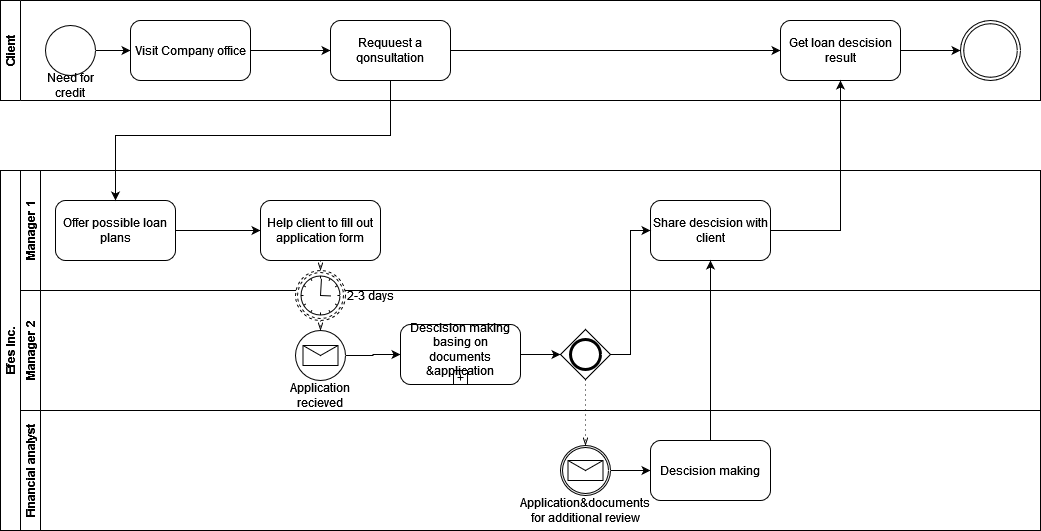

The diagram above was exported from draw.io. Its source (the exported page's mxGraphModel, read from the mxfile embedded in the PNG):
<mxGraphModel dx="2531" dy="1453" grid="0" gridSize="10" guides="1" tooltips="1" connect="1" arrows="1" fold="1" page="0" pageScale="1" pageWidth="850" pageHeight="1100" background="#ffffff" math="0" shadow="0">
  <root>
    <mxCell id="0" />
    <mxCell id="1" parent="0" />
    <mxCell id="O3Ki5WUJp6CZSnyUlpw8-7" value="Efes Inc." style="swimlane;html=1;childLayout=stackLayout;resizeParent=1;resizeParentMax=0;horizontal=0;startSize=20;horizontalStack=0;whiteSpace=wrap;" vertex="1" parent="1">
      <mxGeometry x="-1000" y="-250" width="1040" height="360" as="geometry" />
    </mxCell>
    <mxCell id="O3Ki5WUJp6CZSnyUlpw8-8" value="Manager 1" style="swimlane;html=1;startSize=20;horizontal=0;" vertex="1" parent="O3Ki5WUJp6CZSnyUlpw8-7">
      <mxGeometry x="20" width="1020" height="120" as="geometry" />
    </mxCell>
    <mxCell id="O3Ki5WUJp6CZSnyUlpw8-40" style="edgeStyle=orthogonalEdgeStyle;rounded=0;orthogonalLoop=1;jettySize=auto;html=1;" edge="1" parent="O3Ki5WUJp6CZSnyUlpw8-8" source="O3Ki5WUJp6CZSnyUlpw8-27" target="O3Ki5WUJp6CZSnyUlpw8-29">
      <mxGeometry relative="1" as="geometry" />
    </mxCell>
    <mxCell id="O3Ki5WUJp6CZSnyUlpw8-27" value="Offer possible loan plans" style="rounded=1;whiteSpace=wrap;html=1;container=1;collapsible=0;absoluteArcSize=1;arcSize=20;childLayout=stackLayout;horizontal=1;horizontalStack=0;resizeParent=1;resizeParentMax=0;resizeLast=0;" vertex="1" parent="O3Ki5WUJp6CZSnyUlpw8-8">
      <mxGeometry x="35" y="30" width="120" height="60" as="geometry" />
    </mxCell>
    <mxCell id="O3Ki5WUJp6CZSnyUlpw8-29" value="Help client to fill out application form" style="rounded=1;whiteSpace=wrap;html=1;container=1;collapsible=0;absoluteArcSize=1;arcSize=20;childLayout=stackLayout;horizontal=1;horizontalStack=0;resizeParent=1;resizeParentMax=0;resizeLast=0;" vertex="1" parent="O3Ki5WUJp6CZSnyUlpw8-8">
      <mxGeometry x="240" y="30" width="120" height="60" as="geometry" />
    </mxCell>
    <mxCell id="O3Ki5WUJp6CZSnyUlpw8-56" value="Share descision with client" style="points=[[0.25,0,0],[0.5,0,0],[0.75,0,0],[1,0.25,0],[1,0.5,0],[1,0.75,0],[0.75,1,0],[0.5,1,0],[0.25,1,0],[0,0.75,0],[0,0.5,0],[0,0.25,0]];shape=mxgraph.bpmn.task;whiteSpace=wrap;rectStyle=rounded;size=10;html=1;container=1;expand=0;collapsible=0;taskMarker=abstract;" vertex="1" parent="O3Ki5WUJp6CZSnyUlpw8-8">
      <mxGeometry x="630" y="30" width="120" height="60" as="geometry" />
    </mxCell>
    <mxCell id="O3Ki5WUJp6CZSnyUlpw8-9" value="Manager 2" style="swimlane;html=1;startSize=20;horizontal=0;" vertex="1" parent="O3Ki5WUJp6CZSnyUlpw8-7">
      <mxGeometry x="20" y="120" width="1020" height="120" as="geometry" />
    </mxCell>
    <mxCell id="O3Ki5WUJp6CZSnyUlpw8-47" style="edgeStyle=orthogonalEdgeStyle;rounded=0;orthogonalLoop=1;jettySize=auto;html=1;" edge="1" parent="O3Ki5WUJp6CZSnyUlpw8-9" source="O3Ki5WUJp6CZSnyUlpw8-22" target="O3Ki5WUJp6CZSnyUlpw8-46">
      <mxGeometry relative="1" as="geometry" />
    </mxCell>
    <mxCell id="O3Ki5WUJp6CZSnyUlpw8-22" value="" style="points=[[0.145,0.145,0],[0.5,0,0],[0.855,0.145,0],[1,0.5,0],[0.855,0.855,0],[0.5,1,0],[0.145,0.855,0],[0,0.5,0]];shape=mxgraph.bpmn.event;html=1;verticalLabelPosition=bottom;labelBackgroundColor=#ffffff;verticalAlign=top;align=center;perimeter=ellipsePerimeter;outlineConnect=0;aspect=fixed;outline=standard;symbol=message;" vertex="1" parent="O3Ki5WUJp6CZSnyUlpw8-9">
      <mxGeometry x="275" y="40" width="50" height="50" as="geometry" />
    </mxCell>
    <mxCell id="O3Ki5WUJp6CZSnyUlpw8-23" value="Application recieved" style="text;html=1;align=center;verticalAlign=middle;whiteSpace=wrap;rounded=0;" vertex="1" parent="O3Ki5WUJp6CZSnyUlpw8-9">
      <mxGeometry x="270" y="90" width="60" height="30" as="geometry" />
    </mxCell>
    <mxCell id="O3Ki5WUJp6CZSnyUlpw8-43" value="" style="edgeStyle=elbowEdgeStyle;fontSize=12;html=1;endFill=0;startFill=0;endSize=6;startSize=6;dashed=1;dashPattern=1 4;endArrow=openThin;startArrow=none;rounded=0;exitX=0.5;exitY=1;exitDx=0;exitDy=0;exitPerimeter=0;" edge="1" parent="O3Ki5WUJp6CZSnyUlpw8-9" target="O3Ki5WUJp6CZSnyUlpw8-22">
      <mxGeometry width="160" relative="1" as="geometry">
        <mxPoint x="300" y="30" as="sourcePoint" />
        <mxPoint x="470" y="-40" as="targetPoint" />
      </mxGeometry>
    </mxCell>
    <mxCell id="O3Ki5WUJp6CZSnyUlpw8-46" value="Descision making basing on documents &amp;amp;application" style="points=[[0.25,0,0],[0.5,0,0],[0.75,0,0],[1,0.25,0],[1,0.5,0],[1,0.75,0],[0.75,1,0],[0.5,1,0],[0.25,1,0],[0,0.75,0],[0,0.5,0],[0,0.25,0]];shape=mxgraph.bpmn.task;whiteSpace=wrap;rectStyle=rounded;size=10;html=1;container=1;expand=0;collapsible=0;taskMarker=abstract;isLoopSub=1;top=1;spacingTop=-10;" vertex="1" parent="O3Ki5WUJp6CZSnyUlpw8-9">
      <mxGeometry x="380" y="34" width="120" height="60" as="geometry" />
    </mxCell>
    <mxCell id="O3Ki5WUJp6CZSnyUlpw8-48" value="" style="points=[[0.25,0.25,0],[0.5,0,0],[0.75,0.25,0],[1,0.5,0],[0.75,0.75,0],[0.5,1,0],[0.25,0.75,0],[0,0.5,0]];shape=mxgraph.bpmn.gateway2;html=1;verticalLabelPosition=bottom;labelBackgroundColor=#ffffff;verticalAlign=top;align=center;perimeter=rhombusPerimeter;outlineConnect=0;outline=end;symbol=general;" vertex="1" parent="O3Ki5WUJp6CZSnyUlpw8-9">
      <mxGeometry x="540" y="39" width="50" height="50" as="geometry" />
    </mxCell>
    <mxCell id="O3Ki5WUJp6CZSnyUlpw8-49" style="edgeStyle=orthogonalEdgeStyle;rounded=0;orthogonalLoop=1;jettySize=auto;html=1;entryX=0;entryY=0.5;entryDx=0;entryDy=0;entryPerimeter=0;" edge="1" parent="O3Ki5WUJp6CZSnyUlpw8-9" source="O3Ki5WUJp6CZSnyUlpw8-46" target="O3Ki5WUJp6CZSnyUlpw8-48">
      <mxGeometry relative="1" as="geometry" />
    </mxCell>
    <mxCell id="O3Ki5WUJp6CZSnyUlpw8-60" value="" style="points=[[0.145,0.145,0],[0.5,0,0],[0.855,0.145,0],[1,0.5,0],[0.855,0.855,0],[0.5,1,0],[0.145,0.855,0],[0,0.5,0]];shape=mxgraph.bpmn.event;html=1;verticalLabelPosition=bottom;labelBackgroundColor=#ffffff;verticalAlign=top;align=center;perimeter=ellipsePerimeter;outlineConnect=0;aspect=fixed;outline=boundNonint;symbol=timer;" vertex="1" parent="O3Ki5WUJp6CZSnyUlpw8-9">
      <mxGeometry x="275" y="-20" width="50" height="50" as="geometry" />
    </mxCell>
    <mxCell id="O3Ki5WUJp6CZSnyUlpw8-59" value="2-3 days" style="text;html=1;align=center;verticalAlign=middle;whiteSpace=wrap;rounded=0;" vertex="1" parent="O3Ki5WUJp6CZSnyUlpw8-9">
      <mxGeometry x="320" y="-10" width="60" height="30" as="geometry" />
    </mxCell>
    <mxCell id="O3Ki5WUJp6CZSnyUlpw8-10" value="Financial analyst" style="swimlane;html=1;startSize=20;horizontal=0;" vertex="1" parent="O3Ki5WUJp6CZSnyUlpw8-7">
      <mxGeometry x="20" y="240" width="1020" height="120" as="geometry" />
    </mxCell>
    <mxCell id="O3Ki5WUJp6CZSnyUlpw8-55" style="edgeStyle=orthogonalEdgeStyle;rounded=0;orthogonalLoop=1;jettySize=auto;html=1;" edge="1" parent="O3Ki5WUJp6CZSnyUlpw8-10" source="O3Ki5WUJp6CZSnyUlpw8-50" target="O3Ki5WUJp6CZSnyUlpw8-54">
      <mxGeometry relative="1" as="geometry" />
    </mxCell>
    <mxCell id="O3Ki5WUJp6CZSnyUlpw8-50" value="" style="points=[[0.145,0.145,0],[0.5,0,0],[0.855,0.145,0],[1,0.5,0],[0.855,0.855,0],[0.5,1,0],[0.145,0.855,0],[0,0.5,0]];shape=mxgraph.bpmn.event;html=1;verticalLabelPosition=bottom;labelBackgroundColor=#ffffff;verticalAlign=top;align=center;perimeter=ellipsePerimeter;outlineConnect=0;aspect=fixed;outline=catching;symbol=message;" vertex="1" parent="O3Ki5WUJp6CZSnyUlpw8-10">
      <mxGeometry x="540" y="35" width="50" height="50" as="geometry" />
    </mxCell>
    <mxCell id="O3Ki5WUJp6CZSnyUlpw8-53" value="Application&amp;amp;documents for additional review" style="text;html=1;align=center;verticalAlign=middle;whiteSpace=wrap;rounded=0;" vertex="1" parent="O3Ki5WUJp6CZSnyUlpw8-10">
      <mxGeometry x="535" y="85" width="60" height="30" as="geometry" />
    </mxCell>
    <mxCell id="O3Ki5WUJp6CZSnyUlpw8-54" value="Descision making" style="points=[[0.25,0,0],[0.5,0,0],[0.75,0,0],[1,0.25,0],[1,0.5,0],[1,0.75,0],[0.75,1,0],[0.5,1,0],[0.25,1,0],[0,0.75,0],[0,0.5,0],[0,0.25,0]];shape=mxgraph.bpmn.task;whiteSpace=wrap;rectStyle=rounded;size=10;html=1;container=1;expand=0;collapsible=0;taskMarker=abstract;" vertex="1" parent="O3Ki5WUJp6CZSnyUlpw8-10">
      <mxGeometry x="630" y="30" width="120" height="60" as="geometry" />
    </mxCell>
    <mxCell id="O3Ki5WUJp6CZSnyUlpw8-42" value="" style="edgeStyle=elbowEdgeStyle;fontSize=12;html=1;endFill=0;startFill=0;endSize=6;startSize=6;dashed=1;dashPattern=1 4;endArrow=openThin;startArrow=none;rounded=0;exitX=0.5;exitY=1;exitDx=0;exitDy=0;entryX=0.5;entryY=0;entryDx=0;entryDy=0;entryPerimeter=0;" edge="1" parent="O3Ki5WUJp6CZSnyUlpw8-7" source="O3Ki5WUJp6CZSnyUlpw8-29">
      <mxGeometry width="160" relative="1" as="geometry">
        <mxPoint x="360" y="80" as="sourcePoint" />
        <mxPoint x="320" y="100" as="targetPoint" />
      </mxGeometry>
    </mxCell>
    <mxCell id="O3Ki5WUJp6CZSnyUlpw8-52" value="" style="edgeStyle=elbowEdgeStyle;fontSize=12;html=1;endFill=0;startFill=0;endSize=6;startSize=6;dashed=1;dashPattern=1 4;endArrow=openThin;startArrow=none;rounded=0;exitX=0.5;exitY=1;exitDx=0;exitDy=0;exitPerimeter=0;entryX=0.5;entryY=0;entryDx=0;entryDy=0;entryPerimeter=0;" edge="1" parent="O3Ki5WUJp6CZSnyUlpw8-7" source="O3Ki5WUJp6CZSnyUlpw8-48" target="O3Ki5WUJp6CZSnyUlpw8-50">
      <mxGeometry width="160" relative="1" as="geometry">
        <mxPoint x="400" y="110" as="sourcePoint" />
        <mxPoint x="560" y="110" as="targetPoint" />
      </mxGeometry>
    </mxCell>
    <mxCell id="O3Ki5WUJp6CZSnyUlpw8-57" style="edgeStyle=orthogonalEdgeStyle;rounded=0;orthogonalLoop=1;jettySize=auto;html=1;entryX=0.5;entryY=1;entryDx=0;entryDy=0;entryPerimeter=0;" edge="1" parent="O3Ki5WUJp6CZSnyUlpw8-7" source="O3Ki5WUJp6CZSnyUlpw8-54" target="O3Ki5WUJp6CZSnyUlpw8-56">
      <mxGeometry relative="1" as="geometry" />
    </mxCell>
    <mxCell id="O3Ki5WUJp6CZSnyUlpw8-58" style="edgeStyle=orthogonalEdgeStyle;rounded=0;orthogonalLoop=1;jettySize=auto;html=1;entryX=0;entryY=0.5;entryDx=0;entryDy=0;entryPerimeter=0;" edge="1" parent="O3Ki5WUJp6CZSnyUlpw8-7" source="O3Ki5WUJp6CZSnyUlpw8-48" target="O3Ki5WUJp6CZSnyUlpw8-56">
      <mxGeometry relative="1" as="geometry" />
    </mxCell>
    <mxCell id="O3Ki5WUJp6CZSnyUlpw8-14" value="&lt;b&gt;Client&lt;/b&gt;" style="swimlane;html=1;startSize=20;fontStyle=0;collapsible=0;horizontal=0;swimlaneLine=1;swimlaneFillColor=none;strokeWidth=1;whiteSpace=wrap;strokeColor=default;fillColor=none;" vertex="1" parent="1">
      <mxGeometry x="-1000" y="-420" width="1040" height="100" as="geometry" />
    </mxCell>
    <mxCell id="O3Ki5WUJp6CZSnyUlpw8-19" style="edgeStyle=orthogonalEdgeStyle;rounded=0;orthogonalLoop=1;jettySize=auto;html=1;" edge="1" parent="O3Ki5WUJp6CZSnyUlpw8-14" source="O3Ki5WUJp6CZSnyUlpw8-15" target="O3Ki5WUJp6CZSnyUlpw8-18">
      <mxGeometry relative="1" as="geometry" />
    </mxCell>
    <mxCell id="O3Ki5WUJp6CZSnyUlpw8-15" value="" style="points=[[0.145,0.145,0],[0.5,0,0],[0.855,0.145,0],[1,0.5,0],[0.855,0.855,0],[0.5,1,0],[0.145,0.855,0],[0,0.5,0]];shape=mxgraph.bpmn.event;html=1;verticalLabelPosition=bottom;labelBackgroundColor=#ffffff;verticalAlign=top;align=center;perimeter=ellipsePerimeter;outlineConnect=0;aspect=fixed;outline=standard;symbol=general;" vertex="1" parent="O3Ki5WUJp6CZSnyUlpw8-14">
      <mxGeometry x="45" y="25" width="50" height="50" as="geometry" />
    </mxCell>
    <mxCell id="O3Ki5WUJp6CZSnyUlpw8-16" value="Need for credit" style="text;html=1;align=center;verticalAlign=middle;whiteSpace=wrap;rounded=0;" vertex="1" parent="O3Ki5WUJp6CZSnyUlpw8-14">
      <mxGeometry x="30" y="70" width="80" height="30" as="geometry" />
    </mxCell>
    <mxCell id="O3Ki5WUJp6CZSnyUlpw8-32" style="edgeStyle=orthogonalEdgeStyle;rounded=0;orthogonalLoop=1;jettySize=auto;html=1;" edge="1" parent="O3Ki5WUJp6CZSnyUlpw8-14" source="O3Ki5WUJp6CZSnyUlpw8-18" target="O3Ki5WUJp6CZSnyUlpw8-21">
      <mxGeometry relative="1" as="geometry" />
    </mxCell>
    <mxCell id="O3Ki5WUJp6CZSnyUlpw8-18" value="Visit Company office" style="rounded=1;whiteSpace=wrap;html=1;container=1;collapsible=0;absoluteArcSize=1;arcSize=20;childLayout=stackLayout;horizontal=1;horizontalStack=0;resizeParent=1;resizeParentMax=0;resizeLast=0;" vertex="1" parent="O3Ki5WUJp6CZSnyUlpw8-14">
      <mxGeometry x="130" y="20" width="120" height="60" as="geometry" />
    </mxCell>
    <mxCell id="O3Ki5WUJp6CZSnyUlpw8-20" value="" style="points=[[0.145,0.145,0],[0.5,0,0],[0.855,0.145,0],[1,0.5,0],[0.855,0.855,0],[0.5,1,0],[0.145,0.855,0],[0,0.5,0]];shape=mxgraph.bpmn.event;html=1;verticalLabelPosition=bottom;labelBackgroundColor=#ffffff;verticalAlign=top;align=center;perimeter=ellipsePerimeter;outlineConnect=0;aspect=fixed;outline=throwing;symbol=general;" vertex="1" parent="O3Ki5WUJp6CZSnyUlpw8-14">
      <mxGeometry x="960" y="20" width="60" height="60" as="geometry" />
    </mxCell>
    <mxCell id="O3Ki5WUJp6CZSnyUlpw8-63" style="edgeStyle=orthogonalEdgeStyle;rounded=0;orthogonalLoop=1;jettySize=auto;html=1;" edge="1" parent="O3Ki5WUJp6CZSnyUlpw8-14" source="O3Ki5WUJp6CZSnyUlpw8-21" target="O3Ki5WUJp6CZSnyUlpw8-61">
      <mxGeometry relative="1" as="geometry" />
    </mxCell>
    <mxCell id="O3Ki5WUJp6CZSnyUlpw8-21" value="Requuest a qonsultation" style="rounded=1;whiteSpace=wrap;html=1;container=1;collapsible=0;absoluteArcSize=1;arcSize=20;childLayout=stackLayout;horizontal=1;horizontalStack=0;resizeParent=1;resizeParentMax=0;resizeLast=0;" vertex="1" parent="O3Ki5WUJp6CZSnyUlpw8-14">
      <mxGeometry x="330" y="20" width="120" height="60" as="geometry" />
    </mxCell>
    <mxCell id="O3Ki5WUJp6CZSnyUlpw8-62" style="edgeStyle=orthogonalEdgeStyle;rounded=0;orthogonalLoop=1;jettySize=auto;html=1;" edge="1" parent="O3Ki5WUJp6CZSnyUlpw8-14" source="O3Ki5WUJp6CZSnyUlpw8-61" target="O3Ki5WUJp6CZSnyUlpw8-20">
      <mxGeometry relative="1" as="geometry" />
    </mxCell>
    <mxCell id="O3Ki5WUJp6CZSnyUlpw8-61" value="Get loan descision result" style="rounded=1;whiteSpace=wrap;html=1;container=1;collapsible=0;absoluteArcSize=1;arcSize=20;childLayout=stackLayout;horizontal=1;horizontalStack=0;resizeParent=1;resizeParentMax=0;resizeLast=0;" vertex="1" parent="O3Ki5WUJp6CZSnyUlpw8-14">
      <mxGeometry x="780" y="20" width="120" height="60" as="geometry" />
    </mxCell>
    <mxCell id="O3Ki5WUJp6CZSnyUlpw8-38" style="edgeStyle=orthogonalEdgeStyle;rounded=0;orthogonalLoop=1;jettySize=auto;html=1;entryX=0.5;entryY=0;entryDx=0;entryDy=0;" edge="1" parent="1" source="O3Ki5WUJp6CZSnyUlpw8-21" target="O3Ki5WUJp6CZSnyUlpw8-27">
      <mxGeometry relative="1" as="geometry">
        <mxPoint x="-714.9999999999998" y="-285" as="targetPoint" />
        <Array as="points">
          <mxPoint x="-610" y="-285" />
          <mxPoint x="-885" y="-285" />
        </Array>
      </mxGeometry>
    </mxCell>
    <mxCell id="O3Ki5WUJp6CZSnyUlpw8-64" style="edgeStyle=orthogonalEdgeStyle;rounded=0;orthogonalLoop=1;jettySize=auto;html=1;entryX=0.5;entryY=1;entryDx=0;entryDy=0;" edge="1" parent="1" source="O3Ki5WUJp6CZSnyUlpw8-56" target="O3Ki5WUJp6CZSnyUlpw8-61">
      <mxGeometry relative="1" as="geometry" />
    </mxCell>
  </root>
</mxGraphModel>